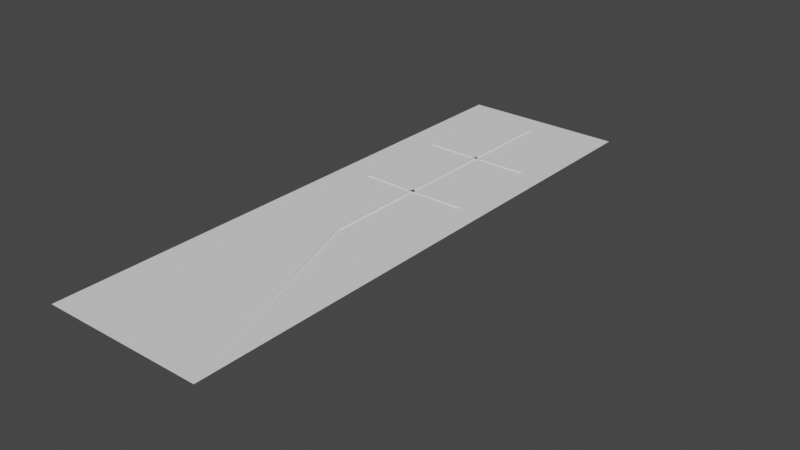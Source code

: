 # Source: PlaneDoor.blend  (saved by Blender 2.80.75; exported with 4.5.12 LTS)
import bpy
from mathutils import Matrix  # noqa: F401  (used for matrix-valued properties, if any)

bpy.ops.wm.read_factory_settings(use_empty=True)
scene = bpy.context.scene
scene.name = 'Scene'

# ---- collections
col_collection = bpy.data.collections.new('Collection'); scene.collection.children.link(col_collection)

# ---- world
world_world = bpy.data.worlds.new('World'); scene.world = world_world
world_world.use_nodes = True; world_world.node_tree.nodes.clear()
_N = world_world.node_tree.nodes; _L = world_world.node_tree.links
n0 = _N.new('ShaderNodeOutputWorld'); n0.name = 'World Output'; n0.location = (300, 300)
n1 = _N.new('ShaderNodeBackground'); n1.name = 'Background'; n1.location = (10, 300)
n1.inputs[0].default_value = (0.05088, 0.05088, 0.05088, 1.0)
_L.new(n1.outputs[0], n0.inputs[0])
n0.is_active_output = True
world_world.color = (0.05088, 0.05088, 0.05088)
world_world.use_sun_shadow = False
world_world.sun_shadow_jitter_overblur = 0.0

# ---- meshes
me_plane = bpy.data.meshes.new('Plane')
me_plane.from_pydata([(-17.27, -22.5, -0.05752), (15.93, -22.5, -0.05752), (-17.27, 10.7, -0.05752), (15.93, 10.7, -0.05752), (15.93, -8.64, -0.05752), (15.93, -2.523, -0.05752), (15.93, 3.384, -0.05752), (15.93, 9.626, -0.05752), (-17.27, 9.626, -0.05752), (-17.27, 3.384, -0.05752), (-17.27, -2.523, -0.05752), (-17.27, -8.64, -0.05752), (-0.109, 9.626, -0.05752), (29.92, -4.691, -1.296), (-10.8, 9.01, -0.05752), (10.76, 9.01, -0.05752), (10.76, -8.64, -0.05752), (-10.8, -8.64, -0.05752), (0.3446, -8.64, -0.05752), (-0.5625, -8.64, -0.05752), (-0.5625, 9.01, -0.05752), (0.3446, 9.01, -0.05752), (-0.109, 9.463, -0.05752), (-10.8, -2.634, -0.05752), (-10.8, -2.412, -0.05752), (-10.91, -2.523, -0.05752), (10.76, -2.412, -0.05752), (10.76, -2.634, -0.05752), (10.87, -2.523, -0.05752), (-0.5625, -2.412, -0.05752), (-0.5625, -2.634, -0.05752), (0.3446, -2.634, -0.05752), (0.3446, -2.412, -0.05752), (-10.8, 3.298, -0.05752), (-10.8, 3.469, -0.05752), (-10.89, 3.384, -0.05752), (10.76, 3.469, -0.05752), (10.76, 3.298, -0.05752), (10.85, 3.384, -0.05752), (-0.5625, 3.469, -0.05752), (-0.5625, 3.298, -0.05752), (0.3446, 3.298, -0.05752), (0.3446, 3.469, -0.05752), (0.3446, -8.64, -0.05752), (-0.5625, -8.64, -0.05752), (0.2589, -8.64, 0.03197), (0.1621, -8.64, 0.1016), (0.05705, -8.64, 0.1492), (-0.05306, -8.64, 0.1734), (-0.1649, -8.64, 0.1734), (-0.275, -8.64, 0.1492), (-0.38, -8.64, 0.1016), (-0.4769, -8.64, 0.03197), (-0.5625, 9.01, -0.05752), (0.3446, 9.01, -0.05752), (-0.109, 9.463, -0.05687), (-0.4769, 9.01, 0.03197), (-0.38, 9.01, 0.1016), (-0.275, 9.01, 0.1492), (-0.1649, 9.01, 0.1734), (-0.05306, 9.01, 0.1734), (0.05705, 9.01, 0.1492), (0.1621, 9.01, 0.1016), (0.2589, 9.01, 0.03197), (-10.8, -2.634, -0.05752), (-10.8, -2.412, -0.05752), (-10.91, -2.523, -0.0567), (-10.8, -2.613, 0.03197), (-10.8, -2.589, 0.1016), (-10.8, -2.563, 0.1492), (-10.8, -2.537, 0.1734), (-10.8, -2.509, 0.1734), (-10.8, -2.483, 0.1492), (-10.8, -2.457, 0.1016), (-10.8, -2.433, 0.03197), (10.76, -2.412, -0.05752), (10.76, -2.634, -0.05752), (10.87, -2.523, -0.0567), (10.76, -2.433, 0.03197), (10.76, -2.457, 0.1016), (10.76, -2.483, 0.1492), (10.76, -2.509, 0.1734), (10.76, -2.537, 0.1734), (10.76, -2.563, 0.1492), (10.76, -2.589, 0.1016), (10.76, -2.613, 0.03197), (-0.5625, -2.377, -0.2397), (-0.5625, -2.669, -0.2397), (-0.5625, -2.404, -0.1214), (-0.5625, -2.436, -0.0293), (-0.5625, -2.469, 0.03368), (-0.5625, -2.505, 0.06565), (-0.5625, -2.541, 0.06565), (-0.5625, -2.577, 0.03368), (-0.5625, -2.61, -0.0293), (-0.5625, -2.642, -0.1214), (0.3446, -2.669, -0.2397), (0.3446, -2.377, -0.2397), (0.3446, -2.642, -0.1214), (0.3446, -2.61, -0.0293), (0.3446, -2.577, 0.03368), (0.3446, -2.541, 0.06565), (0.3446, -2.505, 0.06565), (0.3446, -2.469, 0.03368), (0.3446, -2.436, -0.0293), (0.3446, -2.404, -0.1214), (-0.5856, -2.634, -0.08622), (0.3676, -2.634, -0.08622), (-0.4956, -2.634, 0.007816), (-0.3938, -2.634, 0.08096), (-0.2834, -2.634, 0.131), (-0.1677, -2.634, 0.1564), (-0.05022, -2.634, 0.1564), (0.06549, -2.634, 0.131), (0.1759, -2.634, 0.08096), (0.2776, -2.634, 0.007816), (0.3676, -2.412, -0.08622), (-0.5856, -2.412, -0.08622), (0.2776, -2.412, 0.007816), (0.1759, -2.412, 0.08096), (0.06549, -2.412, 0.131), (-0.05022, -2.412, 0.1564), (-0.1677, -2.412, 0.1564), (-0.2834, -2.412, 0.131), (-0.3938, -2.412, 0.08096), (-0.4956, -2.412, 0.007816), (-10.8, 3.298, -0.05752), (-10.8, 3.469, -0.05752), (-10.89, 3.384, -0.05669), (-10.8, 3.314, 0.03197), (-10.8, 3.333, 0.1016), (-10.8, 3.352, 0.1492), (-10.8, 3.373, 0.1734), (-10.8, 3.394, 0.1734), (-10.8, 3.415, 0.1492), (-10.8, 3.434, 0.1016), (-10.8, 3.453, 0.03197), (10.76, 3.469, -0.05752), (10.76, 3.298, -0.05752), (10.85, 3.384, -0.05669), (10.76, 3.453, 0.03197), (10.76, 3.434, 0.1016), (10.76, 3.415, 0.1492), (10.76, 3.394, 0.1734), (10.76, 3.373, 0.1734), (10.76, 3.352, 0.1492), (10.76, 3.333, 0.1016), (10.76, 3.314, 0.03197), (-0.5625, 3.497, -0.2454), (-0.5625, 3.27, -0.2454), (-0.5625, 3.476, -0.1261), (-0.5625, 3.451, -0.03338), (-0.5625, 3.425, 0.03008), (-0.5625, 3.398, 0.06229), (-0.5625, 3.37, 0.06229), (-0.5625, 3.342, 0.03008), (-0.5625, 3.316, -0.03338), (-0.5625, 3.292, -0.1261), (0.3446, 3.27, -0.2454), (0.3446, 3.497, -0.2454), (0.3446, 3.292, -0.1261), (0.3446, 3.316, -0.03338), (0.3446, 3.342, 0.03008), (0.3446, 3.37, 0.06229), (0.3446, 3.398, 0.06229), (0.3446, 3.425, 0.03008), (0.3446, 3.451, -0.03338), (0.3446, 3.476, -0.1261), (-0.5856, 3.298, -0.08622), (0.3676, 3.298, -0.08622), (-0.4956, 3.298, 0.007816), (-0.3938, 3.298, 0.08096), (-0.2834, 3.298, 0.131), (-0.1677, 3.298, 0.1564), (-0.05022, 3.298, 0.1564), (0.06549, 3.298, 0.131), (0.1759, 3.298, 0.08096), (0.2776, 3.298, 0.007816), (0.3676, 3.469, -0.08622), (-0.5856, 3.469, -0.08622), (0.2776, 3.469, 0.007816), (0.1759, 3.469, 0.08096), (0.06549, 3.469, 0.131), (-0.05022, 3.469, 0.1564), (-0.1677, 3.469, 0.1564), (-0.2834, 3.469, 0.131), (-0.3938, 3.469, 0.08096), (-0.4956, 3.469, 0.007816), (-17.27, -22.5, -0.05752), (15.93, -22.5, -0.05752), (-17.27, 10.7, -0.05752), (15.93, 10.7, -0.05752), (15.93, -8.64, -0.05752), (15.93, -2.523, -0.05752), (15.93, 3.384, -0.05752), (15.93, 9.626, -0.05752), (-17.27, 9.626, -0.05752), (-17.27, 3.384, -0.05752), (-17.27, -2.523, -0.05752), (-17.27, -8.64, -0.05752), (-0.109, 9.626, -0.05752), (29.92, -4.691, -1.296), (-10.8, 9.01, -0.05752), (10.76, 9.01, -0.05752), (10.76, -8.64, -0.05752), (-10.8, -8.64, -0.05752), (-0.109, 9.463, -0.05752), (-10.91, -2.523, -0.05752), (10.87, -2.523, -0.05752), (10.85, 3.384, -0.05752), (0.3446, -8.64, -0.05752), (-0.5625, -8.64, -0.05752), (0.2589, -8.64, 0.03197), (0.1621, -8.64, 0.1016), (-0.38, -8.64, 0.1016), (-0.5625, 9.01, -0.05752), (0.3446, 9.01, -0.05752), (-0.38, 9.01, 0.1016), (0.1621, 9.01, 0.1016), (0.2589, 9.01, 0.03197), (-10.8, -2.634, -0.05752), (-10.8, -2.412, -0.05752), (10.76, -2.412, -0.05752), (10.76, -2.634, -0.05752), (10.76, -2.457, 0.1016), (10.76, -2.613, 0.03197), (-0.5625, -2.377, -0.2397), (-0.5625, -2.669, -0.2397), (-0.5625, -2.404, -0.1214), (-0.5625, -2.577, 0.03368), (-0.5625, -2.61, -0.0293), (0.3446, -2.669, -0.2397), (0.3446, -2.377, -0.2397), (0.3446, -2.61, -0.0293), (0.3446, -2.469, 0.03368), (0.3446, -2.404, -0.1214), (-0.3938, -2.634, 0.08096), (0.1759, -2.634, 0.08096), (0.2776, -2.634, 0.007816), (0.2776, -2.412, 0.007816), (0.1759, -2.412, 0.08096), (-0.3938, -2.412, 0.08096), (-10.8, 3.298, -0.05752), (-10.8, 3.469, -0.05752), (10.76, 3.469, -0.05752), (10.76, 3.298, -0.05752), (-0.5625, 3.497, -0.2454), (-0.5625, 3.27, -0.2454), (-0.5625, 3.476, -0.1261), (0.3446, 3.27, -0.2454), (0.3446, 3.497, -0.2454), (0.3446, 3.476, -0.1261), (-0.5856, 3.298, -0.08622), (0.3676, 3.298, -0.08622), (-0.3938, 3.298, 0.08096), (0.1759, 3.298, 0.08096), (0.2776, 3.298, 0.007816), (0.2776, 3.469, 0.007816), (0.1759, 3.469, 0.08096), (-0.3938, 3.469, 0.08096)], [(168, 252), (13, 201), (14, 202), (53, 215), (44, 211), (15, 203), (103, 234), (79, 224), (99, 233)], [(55, 54, 21, 22), (23, 17, 19, 30), (7, 12, 22, 21, 15, 36, 38, 6), (10, 9, 197, 198), (20, 14, 34, 39), (149, 126, 33, 40), (6, 38, 37, 26, 28, 5), (36, 15, 21, 42), (33, 24, 29, 40), (16, 27, 31, 18), (107, 43, 18, 31), (26, 37, 41, 32), (11, 17, 23, 25, 10), (54, 178, 42, 21), (87, 64, 23, 30), (169, 116, 32, 41), (0, 1, 4, 16, 18, 43, 45, 46, 47, 48, 49, 50, 51, 52, 44, 19, 17, 11), (20, 53, 55, 22), (20, 39, 179, 53), (5, 28, 27, 16, 4), (29, 24, 65, 86), (23, 64, 66, 25), (76, 96, 31, 27), (26, 75, 77, 28), (40, 29, 117, 168), (26, 32, 97, 75), (66, 65, 24, 25), (77, 76, 27, 28), (9, 35, 34, 14, 20, 22, 12, 8), (39, 34, 127, 148), (33, 126, 128, 35), (138, 158, 41, 37), (36, 137, 139, 38), (139, 138, 37, 38), (36, 42, 159, 137), (128, 127, 34, 35), (10, 25, 24, 33, 35, 9), (53, 56, 55), (56, 57, 55), (57, 58, 55), (58, 59, 55), (59, 60, 55), (60, 61, 55), (61, 62, 55), (62, 63, 55), (63, 54, 55), (64, 67, 66), (67, 68, 66), (68, 69, 66), (69, 70, 66), (70, 71, 66), (71, 72, 66), (72, 73, 66), (73, 74, 66), (74, 65, 66), (75, 78, 77), (78, 79, 77), (79, 80, 77), (80, 81, 77), (81, 82, 77), (82, 83, 77), (83, 84, 77), (84, 85, 77), (85, 76, 77), (126, 129, 128), (129, 130, 128), (130, 131, 128), (131, 132, 128), (132, 133, 128), (133, 134, 128), (134, 135, 128), (135, 136, 128), (136, 127, 128), (137, 140, 139), (140, 141, 139), (141, 142, 139), (142, 143, 139), (143, 144, 139), (144, 145, 139), (145, 146, 139), (146, 147, 139), (147, 138, 139), (64, 87, 95, 67), (67, 95, 94, 68), (68, 94, 93, 69), (69, 93, 92, 70), (70, 92, 91, 71), (71, 91, 90, 72), (72, 90, 89, 73), (73, 89, 88, 74), (74, 88, 86, 65), (96, 76, 85, 98), (98, 85, 84, 99), (99, 84, 83, 100), (100, 83, 82, 101), (101, 82, 81, 102), (102, 81, 80, 103), (103, 80, 79, 104), (104, 79, 78, 105), (105, 78, 75, 97), (43, 107, 115, 45), (171, 124, 241, 254), (46, 114, 113, 47), (47, 113, 112, 48), (48, 112, 111, 49), (49, 111, 110, 50), (50, 110, 109, 51), (51, 109, 108, 52), (52, 108, 106, 44), (158, 138, 147, 160), (160, 147, 146, 161), (161, 146, 145, 162), (162, 145, 144, 163), (163, 144, 143, 164), (164, 143, 142, 165), (165, 142, 141, 166), (166, 141, 140, 167), (167, 140, 137, 159), (126, 149, 157, 129), (129, 157, 156, 130), (130, 156, 155, 131), (131, 155, 154, 132), (132, 154, 153, 133), (133, 153, 152, 134), (134, 152, 151, 135), (135, 151, 150, 136), (136, 150, 148, 127), (178, 54, 63, 180), (9, 8, 196, 197), (181, 62, 61, 182), (182, 61, 60, 183), (183, 60, 59, 184), (184, 59, 58, 185), (185, 58, 57, 186), (186, 57, 56, 187), (187, 56, 53, 179), (116, 169, 177, 118), (149, 126, 242, 247), (119, 176, 175, 120), (120, 175, 174, 121), (121, 174, 173, 122), (122, 173, 172, 123), (123, 172, 171, 124), (124, 171, 170, 125), (125, 170, 168, 117), (30, 19, 44, 106), (196, 200, 195, 191, 190), (212, 238, 237, 213), (257, 219, 218, 258), (239, 256, 255, 240), (109, 51, 214, 236), (63, 62, 218, 219), (11, 10, 198, 199), (63, 54, 216, 219), (65, 86, 226, 221), (119, 118, 239, 240), (4, 16, 204, 192), (76, 96, 231, 223), (8, 12, 200, 196), (12, 7, 195, 200), (11, 17, 205, 199), (177, 169, 253, 256), (167, 159, 250, 251), (177, 176, 255, 256), (127, 148, 246, 243), (105, 97, 232, 235), (180, 63, 219, 257), (115, 114, 237, 238), (62, 181, 258, 218), (97, 75, 222, 232), (12, 22, 206, 200), (43, 45, 212, 210), (85, 76, 223, 225), (148, 150, 248, 246), (45, 115, 238, 212), (38, 6, 194, 209), (138, 158, 249, 245), (46, 45, 212, 213), (57, 186, 259, 217), (0, 11, 199, 188), (114, 46, 213, 237), (1, 0, 188, 189), (86, 88, 228, 226), (7, 3, 191, 195), (87, 64, 220, 227), (3, 2, 190, 191), (118, 177, 256, 239), (4, 1, 189, 192), (176, 119, 240, 255), (25, 10, 198, 207), (5, 4, 192, 193), (6, 5, 193, 194), (7, 6, 194, 195), (28, 5, 193, 208), (93, 94, 230, 229), (159, 137, 244, 250), (2, 8, 196, 190), (181, 180, 257, 258)])
_uv = me_plane.uv_layers.new(name='UVMap')
_uv.uv.foreach_set('vector', [0.517, 0.963, 0.5304, 0.95, 0.5304, 0.95, 0.517, 0.963, 0.1884, 0.5984, 0.1884, 0.4174, 0.503, 0.4174, 0.503, 0.5984, 1.0, 0.9677, 0.517, 0.9677, 0.517, 0.963, 0.5308, 0.9499, 0.8477, 0.9474, 0.8477, 0.7822, 0.8502, 0.7796, 1.0, 0.7796, 0.0, 0.6017, 0.0, 0.7796, 0.0, 0.7796, 0.0, 0.6017, 0.5036, 0.95, 0.2012, 0.95, 0.2012, 0.7822, 0.5036, 0.7822, 0.5036, 0.7762, 0.201, 0.7771, 0.201, 0.7771, 0.5036, 0.7771, 1.0, 0.7796, 0.8502, 0.7796, 0.8476, 0.7771, 0.8435, 0.605, 0.8467, 0.6017, 1.0, 0.6017, 0.8477, 0.7822, 0.8477, 0.9474, 0.5308, 0.9499, 0.5308, 0.7822, 0.201, 0.7771, 0.1887, 0.605, 0.503, 0.605, 0.5036, 0.7771, 0.8391, 0.4174, 0.8433, 0.5984, 0.5306, 0.5984, 0.5304, 0.4174, 0.5313, 0.5984, 0.5304, 0.4174, 0.5304, 0.4174, 0.5306, 0.5984, 0.8435, 0.605, 0.8476, 0.7771, 0.5308, 0.7771, 0.5306, 0.605, 0.0, 0.4174, 0.1884, 0.4174, 0.1884, 0.5984, 0.1852, 0.6017, 0.0, 0.6017, 0.5308, 0.9499, 0.5315, 0.7822, 0.5308, 0.7822, 0.5308, 0.9499, 0.503, 0.5973, 0.1884, 0.5984, 0.1884, 0.5984, 0.503, 0.5984, 0.5315, 0.7771, 0.5313, 0.605, 0.5306, 0.605, 0.5308, 0.7771, 0.0, 0.0, 1.0, 0.0, 1.0, 0.4174, 0.8391, 0.4174, 0.5304, 0.4174, 0.5304, 0.4174, 0.528, 0.4174, 0.5257, 0.4174, 0.5233, 0.4174, 0.5212, 0.4174, 0.5126, 0.4174, 0.5104, 0.4174, 0.508, 0.4174, 0.5055, 0.4174, 0.503, 0.4174, 0.503, 0.4174, 0.1884, 0.4174, 0.0, 0.4174, 0.5036, 0.95, 0.5036, 0.95, 0.517, 0.963, 0.517, 0.963, 0.5036, 0.95, 0.5036, 0.7822, 0.5029, 0.7822, 0.5036, 0.95, 1.0, 0.6017, 0.8467, 0.6017, 0.8433, 0.5984, 0.8391, 0.4174, 1.0, 0.4174, 0.503, 0.605, 0.1887, 0.605, 0.1887, 0.605, 0.5031, 0.6061, 0.1884, 0.5984, 0.1884, 0.5984, 0.1852, 0.6017, 0.1852, 0.6017, 0.8433, 0.5984, 0.5306, 0.5973, 0.5306, 0.5984, 0.8433, 0.5984, 0.8435, 0.605, 0.8435, 0.605, 0.8467, 0.6017, 0.8467, 0.6017, 0.5036, 0.7771, 0.503, 0.605, 0.5023, 0.605, 0.5029, 0.7771, 0.8435, 0.605, 0.5306, 0.605, 0.5306, 0.6061, 0.8435, 0.605, 0.1852, 0.6017, 0.1884, 0.605, 0.1884, 0.605, 0.1852, 0.6017, 0.8467, 0.6017, 0.8433, 0.5984, 0.8433, 0.5984, 0.8467, 0.6017, 0.0, 0.7796, 0.1986, 0.7796, 0.2012, 0.7822, 0.2012, 0.95, 0.5036, 0.95, 0.517, 0.963, 0.517, 0.9677, 0.0, 0.9677, 0.5036, 0.7822, 0.2012, 0.7822, 0.2012, 0.7822, 0.5036, 0.7831, 0.201, 0.7771, 0.201, 0.7771, 0.1986, 0.7796, 0.1986, 0.7796, 0.8476, 0.7771, 0.5308, 0.7762, 0.5308, 0.7771, 0.8476, 0.7771, 0.8477, 0.7822, 0.8477, 0.7822, 0.8502, 0.7796, 0.8502, 0.7796, 0.8502, 0.7796, 0.8477, 0.7771, 0.8477, 0.7771, 0.8502, 0.7796, 0.8477, 0.7822, 0.5308, 0.7822, 0.5308, 0.7831, 0.8477, 0.7822, 0.1986, 0.7796, 0.2013, 0.7822, 0.2013, 0.7822, 0.1986, 0.7796, 0.0, 0.6017, 0.1852, 0.6017, 0.1887, 0.605, 0.201, 0.7771, 0.1986, 0.7796, 0.0, 0.7796, 0.5036, 0.95, 0.5059, 0.95, 0.517, 0.963, 0.5059, 0.95, 0.508, 0.95, 0.517, 0.963, 0.508, 0.95, 0.5099, 0.95, 0.517, 0.963, 0.5099, 0.95, 0.5115, 0.95, 0.517, 0.963, 0.5115, 0.95, 0.5128, 0.95, 0.517, 0.963, 0.5128, 0.95, 0.5137, 0.95, 0.517, 0.963, 0.5137, 0.95, 0.5143, 0.95, 0.517, 0.963, 0.5143, 0.95, 0.5144, 0.95, 0.517, 0.963, 0.5144, 0.95, 0.5141, 0.95, 0.517, 0.963, 0.1884, 0.5984, 0.1884, 0.5989, 0.1852, 0.6017, 0.1884, 0.5989, 0.1884, 0.5993, 0.1852, 0.6017, 0.1884, 0.5993, 0.1884, 0.5996, 0.1852, 0.6017, 0.1884, 0.5996, 0.1884, 0.5998, 0.1852, 0.6017, 0.1884, 0.5998, 0.1884, 0.5998, 0.1852, 0.6017, 0.1884, 0.5998, 0.1884, 0.5997, 0.1852, 0.6017, 0.1884, 0.5997, 0.1884, 0.5995, 0.1852, 0.6017, 0.1884, 0.5995, 0.1884, 0.5991, 0.1852, 0.6017, 0.1884, 0.5991, 0.1884, 0.5986, 0.1852, 0.6017, 0.8435, 0.605, 0.8435, 0.6045, 0.8467, 0.6017, 0.8435, 0.6045, 0.8434, 0.6041, 0.8467, 0.6017, 0.8434, 0.6041, 0.8434, 0.6038, 0.8467, 0.6017, 0.8434, 0.6038, 0.8434, 0.6036, 0.8467, 0.6017, 0.8434, 0.6036, 0.8434, 0.6036, 0.8467, 0.6017, 0.8434, 0.6036, 0.8434, 0.6037, 0.8467, 0.6017, 0.8434, 0.6037, 0.8434, 0.6039, 0.8467, 0.6017, 0.8434, 0.6039, 0.8434, 0.6043, 0.8467, 0.6017, 0.8434, 0.6043, 0.8435, 0.6048, 0.8467, 0.6017, 0.201, 0.7771, 0.2011, 0.7775, 0.1986, 0.7796, 0.2011, 0.7775, 0.2011, 0.7778, 0.1986, 0.7796, 0.2011, 0.7778, 0.2011, 0.778, 0.1986, 0.7796, 0.2011, 0.778, 0.2011, 0.7781, 0.1986, 0.7796, 0.2011, 0.7781, 0.2011, 0.7782, 0.1986, 0.7796, 0.2011, 0.7782, 0.2011, 0.7781, 0.1986, 0.7796, 0.2011, 0.7781, 0.2011, 0.7779, 0.1986, 0.7796, 0.2011, 0.7779, 0.2011, 0.7776, 0.1986, 0.7796, 0.2011, 0.7776, 0.201, 0.7772, 0.1986, 0.7796, 0.8477, 0.7822, 0.8477, 0.7818, 0.8502, 0.7796, 0.8477, 0.7818, 0.8477, 0.7815, 0.8502, 0.7796, 0.8477, 0.7815, 0.8477, 0.7812, 0.8502, 0.7796, 0.8477, 0.7812, 0.8477, 0.7811, 0.8502, 0.7796, 0.8477, 0.7811, 0.8477, 0.7811, 0.8502, 0.7796, 0.8477, 0.7811, 0.8477, 0.7812, 0.8502, 0.7796, 0.8477, 0.7812, 0.8477, 0.7814, 0.8502, 0.7796, 0.8477, 0.7814, 0.8477, 0.7817, 0.8502, 0.7796, 0.8477, 0.7817, 0.8477, 0.7821, 0.8502, 0.7796, 0.1884, 0.5984, 0.503, 0.5973, 0.503, 0.5979, 0.1884, 0.5989, 0.1884, 0.5989, 0.503, 0.5979, 0.503, 0.5986, 0.1884, 0.5993, 0.1884, 0.5993, 0.503, 0.5986, 0.5029, 0.599, 0.1884, 0.5996, 0.1884, 0.5996, 0.5029, 0.599, 0.5028, 0.5993, 0.1884, 0.5998, 0.1884, 0.5998, 0.5028, 0.5993, 0.5028, 0.6042, 0.1886, 0.6036, 0.1886, 0.6036, 0.5028, 0.6042, 0.5029, 0.6044, 0.1886, 0.6038, 0.1886, 0.6038, 0.5029, 0.6044, 0.503, 0.6048, 0.1886, 0.6041, 0.1886, 0.6041, 0.503, 0.6048, 0.503, 0.6055, 0.1886, 0.6045, 0.1886, 0.6045, 0.503, 0.6055, 0.5031, 0.6061, 0.1887, 0.605, 0.5306, 0.5973, 0.8433, 0.5984, 0.8433, 0.5989, 0.5306, 0.5979, 0.5306, 0.5979, 0.8433, 0.5989, 0.8433, 0.5993, 0.5306, 0.5986, 0.5306, 0.5986, 0.8433, 0.5993, 0.8433, 0.5996, 0.5307, 0.599, 0.5307, 0.599, 0.8433, 0.5996, 0.8433, 0.5998, 0.5308, 0.5993, 0.5308, 0.5993, 0.8433, 0.5998, 0.8434, 0.6036, 0.5308, 0.6042, 0.5308, 0.6042, 0.8434, 0.6036, 0.8434, 0.6038, 0.5307, 0.6044, 0.5307, 0.6044, 0.8434, 0.6038, 0.8434, 0.6041, 0.5306, 0.6048, 0.5306, 0.6048, 0.8434, 0.6041, 0.8435, 0.6045, 0.5306, 0.6055, 0.5306, 0.6055, 0.8435, 0.6045, 0.8435, 0.605, 0.5306, 0.6061, 0.5304, 0.4174, 0.5313, 0.5984, 0.5287, 0.5983, 0.528, 0.4174, 0.508, 0.7769, 0.5076, 0.6053, 0.5076, 0.6053, 0.508, 0.7769, 0.5257, 0.4174, 0.5261, 0.5981, 0.5235, 0.5978, 0.5233, 0.4174, 0.5233, 0.4174, 0.5235, 0.5978, 0.521, 0.5973, 0.5212, 0.4174, 0.5212, 0.4174, 0.521, 0.5973, 0.5128, 0.5973, 0.5126, 0.4174, 0.5126, 0.4174, 0.5128, 0.5973, 0.5103, 0.5978, 0.5104, 0.4174, 0.5104, 0.4174, 0.5103, 0.5978, 0.5076, 0.5981, 0.508, 0.4174, 0.508, 0.4174, 0.5076, 0.5981, 0.5049, 0.5983, 0.5055, 0.4174, 0.5055, 0.4174, 0.5049, 0.5983, 0.5023, 0.5984, 0.503, 0.4174, 0.5308, 0.7762, 0.8476, 0.7771, 0.8476, 0.7775, 0.5308, 0.7767, 0.5308, 0.7767, 0.8476, 0.7775, 0.8476, 0.7778, 0.5308, 0.7772, 0.5308, 0.7772, 0.8476, 0.7778, 0.8476, 0.778, 0.5308, 0.7775, 0.5308, 0.7775, 0.8476, 0.778, 0.8476, 0.7781, 0.5309, 0.7777, 0.5309, 0.7777, 0.8476, 0.7781, 0.8477, 0.7811, 0.5309, 0.7816, 0.5309, 0.7816, 0.8477, 0.7811, 0.8477, 0.7812, 0.5308, 0.7818, 0.5308, 0.7818, 0.8477, 0.7812, 0.8477, 0.7815, 0.5308, 0.7821, 0.5308, 0.7821, 0.8477, 0.7815, 0.8477, 0.7818, 0.5308, 0.7826, 0.5308, 0.7826, 0.8477, 0.7818, 0.8477, 0.7822, 0.5308, 0.7831, 0.201, 0.7771, 0.5036, 0.7762, 0.5035, 0.7767, 0.2011, 0.7775, 0.2011, 0.7775, 0.5035, 0.7767, 0.5035, 0.7772, 0.2011, 0.7778, 0.2011, 0.7778, 0.5035, 0.7772, 0.5035, 0.7775, 0.2011, 0.778, 0.2011, 0.778, 0.5035, 0.7775, 0.5034, 0.7777, 0.2011, 0.7781, 0.2011, 0.7781, 0.5034, 0.7777, 0.5034, 0.7816, 0.2012, 0.7811, 0.2012, 0.7811, 0.5034, 0.7816, 0.5035, 0.7818, 0.2012, 0.7813, 0.2012, 0.7813, 0.5035, 0.7818, 0.5035, 0.7821, 0.2012, 0.7815, 0.2012, 0.7815, 0.5035, 0.7821, 0.5035, 0.7826, 0.2012, 0.7818, 0.2012, 0.7818, 0.5035, 0.7826, 0.5036, 0.7831, 0.2012, 0.7822, 0.5315, 0.7822, 0.5308, 0.9499, 0.5284, 0.9499, 0.5289, 0.7823, 0.0, 0.7796, 0.0, 0.9677, 0.0, 0.9677, 0.0, 0.7796, 0.5262, 0.7824, 0.5262, 0.9499, 0.5243, 0.9499, 0.5235, 0.7827, 0.5235, 0.7827, 0.5243, 0.9499, 0.5226, 0.9499, 0.521, 0.7831, 0.521, 0.7831, 0.5226, 0.9499, 0.5115, 0.95, 0.5131, 0.7831, 0.5131, 0.7831, 0.5115, 0.95, 0.5099, 0.95, 0.5106, 0.7827, 0.5106, 0.7827, 0.5099, 0.95, 0.508, 0.95, 0.508, 0.7824, 0.508, 0.7824, 0.508, 0.95, 0.5059, 0.95, 0.5054, 0.7823, 0.5054, 0.7823, 0.5059, 0.95, 0.5036, 0.95, 0.5029, 0.7822, 0.5313, 0.605, 0.5315, 0.7771, 0.5289, 0.777, 0.5287, 0.6051, 0.5036, 0.7762, 0.201, 0.7771, 0.201, 0.7771, 0.5036, 0.7762, 0.5261, 0.6053, 0.5262, 0.7769, 0.5235, 0.7766, 0.5235, 0.6056, 0.5235, 0.6056, 0.5235, 0.7766, 0.521, 0.7762, 0.521, 0.6061, 0.521, 0.6061, 0.521, 0.7762, 0.5131, 0.7762, 0.5128, 0.6061, 0.5128, 0.6061, 0.5131, 0.7762, 0.5106, 0.7766, 0.5103, 0.6056, 0.5103, 0.6056, 0.5106, 0.7766, 0.508, 0.7769, 0.5076, 0.6053, 0.5076, 0.6053, 0.508, 0.7769, 0.5054, 0.777, 0.505, 0.6051, 0.505, 0.6051, 0.5054, 0.777, 0.5029, 0.7771, 0.5023, 0.605, 0.503, 0.5984, 0.503, 0.4174, 0.503, 0.4174, 0.5023, 0.5984, 0.0, 0.9677, 0.517, 0.9677, 1.0, 0.9677, 1.0, 1.0, 0.0, 1.0, 0.528, 0.4174, 0.5287, 0.5983, 0.5261, 0.5981, 0.5257, 0.4174, 0.5289, 0.7823, 0.5284, 0.9499, 0.5262, 0.9499, 0.5262, 0.7824, 0.5287, 0.6051, 0.5289, 0.777, 0.5262, 0.7769, 0.5261, 0.6053, 0.5076, 0.5981, 0.508, 0.4174, 0.508, 0.4174, 0.5076, 0.5981, 0.5144, 0.95, 0.5143, 0.95, 0.5143, 0.95, 0.5144, 0.95, 0.0, 0.4174, 0.0, 0.6017, 0.0, 0.6017, 0.0, 0.4174, 0.5144, 0.95, 0.5141, 0.95, 0.5141, 0.95, 0.5144, 0.95, 0.1887, 0.605, 0.5031, 0.6061, 0.5031, 0.6061, 0.1887, 0.605, 0.0, 0.0, 0.0, 0.0, 0.0, 0.0, 0.0, 0.0, 1.0, 0.4174, 0.8391, 0.4174, 0.8391, 0.4174, 1.0, 0.4174, 0.8433, 0.5984, 0.5306, 0.5973, 0.5306, 0.5973, 0.8433, 0.5984, 0.0, 0.9677, 0.517, 0.9677, 0.517, 0.9677, 0.0, 0.9677, 0.517, 0.9677, 1.0, 0.9677, 1.0, 0.9677, 0.517, 0.9677, 0.0, 0.4174, 0.1884, 0.4174, 0.1884, 0.4174, 0.0, 0.4174, 0.5289, 0.777, 0.5315, 0.7771, 0.5315, 0.7771, 0.5289, 0.777, 0.5308, 0.7826, 0.5308, 0.7831, 0.5308, 0.7831, 0.5308, 0.7826, 0.0, 0.0, 0.0, 0.0, 0.0, 0.0, 0.0, 0.0, 0.2012, 0.7822, 0.5036, 0.7831, 0.5036, 0.7831, 0.2012, 0.7822, 0.5306, 0.6055, 0.5306, 0.6061, 0.5306, 0.6061, 0.5306, 0.6055, 0.5289, 0.7823, 0.5284, 0.9499, 0.5284, 0.9499, 0.5289, 0.7823, 0.0, 0.0, 0.0, 0.0, 0.0, 0.0, 0.0, 0.0, 0.5262, 0.9499, 0.5262, 0.7824, 0.5262, 0.7824, 0.5262, 0.9499, 0.5306, 0.6061, 0.8435, 0.605, 0.8435, 0.605, 0.5306, 0.6061, 0.517, 0.9677, 0.517, 0.963, 0.517, 0.963, 0.517, 0.9677, 0.5304, 0.4174, 0.528, 0.4174, 0.528, 0.4174, 0.5304, 0.4174, 0.8434, 0.6043, 0.8435, 0.6048, 0.8435, 0.6048, 0.8434, 0.6043, 0.5036, 0.7831, 0.5035, 0.7826, 0.5035, 0.7826, 0.5036, 0.7831, 0.528, 0.4174, 0.5287, 0.5983, 0.5287, 0.5983, 0.528, 0.4174, 0.8502, 0.7796, 1.0, 0.7796, 1.0, 0.7796, 0.8502, 0.7796, 0.8476, 0.7771, 0.5308, 0.7762, 0.5308, 0.7762, 0.8476, 0.7771, 0.5257, 0.4174, 0.528, 0.4174, 0.528, 0.4174, 0.5257, 0.4174, 0.508, 0.95, 0.508, 0.7824, 0.508, 0.7824, 0.508, 0.95, 0.0, 0.0, 0.0, 0.4174, 0.0, 0.4174, 0.0, 0.0, 0.5261, 0.5981, 0.5257, 0.4174, 0.5257, 0.4174, 0.5261, 0.5981, 1.0, 0.0, 0.0, 0.0, 0.0, 0.0, 1.0, 0.0, 0.5031, 0.6061, 0.503, 0.6055, 0.503, 0.6055, 0.5031, 0.6061, 0.0, 0.0, 0.0, 0.0, 0.0, 0.0, 0.0, 0.0, 0.503, 0.5973, 0.1884, 0.5984, 0.1884, 0.5984, 0.503, 0.5973, 0.0, 0.0, 0.0, 0.0, 0.0, 0.0, 0.0, 0.0, 0.5287, 0.6051, 0.5289, 0.777, 0.5289, 0.777, 0.5287, 0.6051, 1.0, 0.4174, 1.0, 0.0, 1.0, 0.0, 1.0, 0.4174, 0.5262, 0.7769, 0.5261, 0.6053, 0.5261, 0.6053, 0.5262, 0.7769, 0.1852, 0.6017, 0.0, 0.6017, 0.0, 0.6017, 0.1852, 0.6017, 1.0, 0.6017, 1.0, 0.4174, 1.0, 0.4174, 1.0, 0.6017, 1.0, 0.7796, 1.0, 0.6017, 1.0, 0.6017, 1.0, 0.7796, 1.0, 0.9677, 1.0, 0.7796, 1.0, 0.7796, 1.0, 0.9677, 0.8467, 0.6017, 1.0, 0.6017, 1.0, 0.6017, 0.8467, 0.6017, 0.5029, 0.599, 0.503, 0.5986, 0.503, 0.5986, 0.5029, 0.599, 0.5308, 0.7831, 0.8477, 0.7822, 0.8477, 0.7822, 0.5308, 0.7831, 0.0, 0.0, 0.0, 0.0, 0.0, 0.0, 0.0, 0.0, 0.0, 0.0, 0.0, 0.0, 0.0, 0.0, 0.0, 0.0])
me_plane.use_remesh_preserve_volume = False
me_plane.use_remesh_preserve_attributes = False
me_plane.use_mirror_vertex_groups = False
me_plane.update()

# ---- objects
ob_plane = bpy.data.objects.new('Plane', me_plane)
ob_empty = bpy.data.objects.new('Empty', None)

# ---- transforms, parenting, visibility, modifiers, constraints
ob_plane.location = (-0.3972, -0.6609, 0.0)
ob_plane.scale = (0.3882, 1.308, 0.3882)
ob_plane.lineart.crease_threshold = 0.0
ob_empty.location = (0.0, 0.0, 0.0)
ob_empty.rotation_euler = (0.0, -0.0, -1.571)
ob_empty.empty_display_type = 'IMAGE'
ob_empty.empty_display_size = 5.0
ob_empty.use_empty_image_alpha = True
ob_empty.color = (1.0, 1.0, 1.0, 0.3977)
ob_empty.lineart.crease_threshold = 0.0

# ---- collection membership
col_collection.objects.link(ob_plane)
col_collection.objects.link(ob_empty)

# ---- scene / render settings (as saved in the file)
scene.frame_start = 1; scene.frame_end = 250; scene.frame_set(66)
scene.render.engine = 'BLENDER_EEVEE_NEXT'
scene.cycles.use_denoising = False
scene.cycles.samples = 128
scene.cycles.sampling_pattern = 'TABULATED_SOBOL'
scene.cycles.use_adaptive_sampling = False
scene.cycles.use_light_tree = False
scene.view_settings.view_transform = 'Filmic'
bpy.context.view_layer.update()

# ---- added for rendering (the .blend has no active camera and no usable light): camera, sun
cam_auto = bpy.data.cameras.new('AutoCamera')
cam_auto.lens = 50.0
cam_auto.sensor_width = 36.0
cam_auto.clip_end = 1000.0
ob_auto_camera = bpy.data.objects.new('AutoCamera', cam_auto)
scene.collection.objects.link(ob_auto_camera)
ob_auto_camera.location = (45.6592, -60.6966, 34.6625)
ob_auto_camera.rotation_euler = (1.09748, -7.21219e-08, 0.694738)
scene.camera = ob_auto_camera
light_auto_sun = bpy.data.lights.new('AutoSun', 'SUN')
light_auto_sun.energy = 3.0
light_auto_sun.angle = 0.0523599
ob_auto_sun = bpy.data.objects.new('AutoSun', light_auto_sun)
scene.collection.objects.link(ob_auto_sun)
ob_auto_sun.rotation_euler = (0.872665, 0.174533, 0.523599)
bpy.context.view_layer.update()
